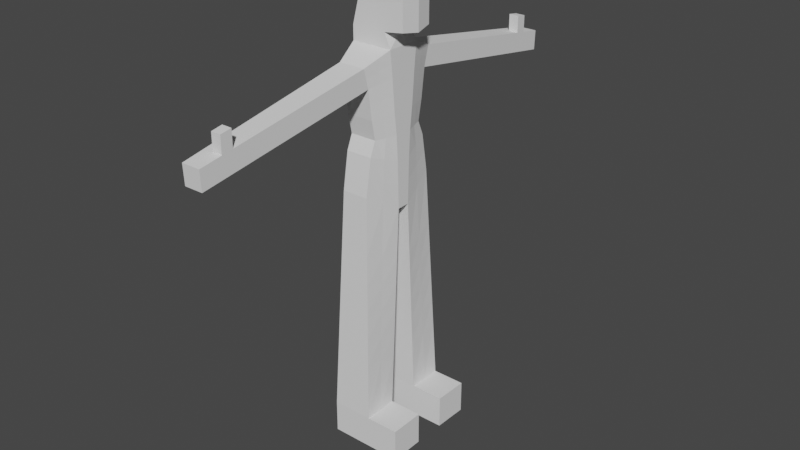 # Source: human.blend  (saved by Blender 2.93.21; exported with 4.5.12 LTS)
import bpy
from mathutils import Matrix  # noqa: F401  (used for matrix-valued properties, if any)

bpy.ops.wm.read_factory_settings(use_empty=True)
scene = bpy.context.scene
scene.name = 'Scene'

# ---- collections
col_collection = bpy.data.collections.new('Collection'); scene.collection.children.link(col_collection)

# ---- world
world_world = bpy.data.worlds.new('World'); scene.world = world_world
world_world.use_nodes = True; world_world.node_tree.nodes.clear()
_N = world_world.node_tree.nodes; _L = world_world.node_tree.links
n0 = _N.new('ShaderNodeOutputWorld'); n0.name = 'World Output'; n0.location = (300, 300)
n1 = _N.new('ShaderNodeBackground'); n1.name = 'Background'; n1.location = (10, 300)
n1.inputs[0].default_value = (0.05088, 0.05088, 0.05088, 1.0)
_L.new(n1.outputs[0], n0.inputs[0])
n0.is_active_output = True
world_world.color = (0.05088, 0.05088, 0.05088)
world_world.use_sun_shadow = False
world_world.sun_shadow_jitter_overblur = 0.0

# ---- meshes
me_cube_001 = bpy.data.meshes.new('Cube.001')
me_cube_001.from_pydata([(-0.1907, -0.5926, -0.5829), (-0.1907, -0.6061, 1.111), (-0.1907, 0.5926, -0.5829), (-0.1907, 0.6061, 1.111), (0.1907, -0.5926, -0.5829), (0.1907, -0.6061, 1.111), (0.1907, 0.5926, -0.5829), (0.1907, 0.6061, 1.111), (-0.2669, 0.0, -0.8756), (-0.2669, 0.0, 1.271), (0.2926, 0.0, -0.8756), (0.2926, 0.0, 1.271), (-0.2926, 0.2445, 1.271), (0.2926, 0.09257, -0.8756), (-0.2926, 0.09257, -0.8756), (0.2926, 0.2445, 1.271), (-0.2926, -0.09257, -0.8756), (0.2926, -0.2445, 1.271), (-0.2926, -0.2445, 1.271), (0.2926, -0.09257, -0.8756), (-0.1907, -0.4215, 0.1412), (-0.1907, 0.4215, 0.1412), (0.1907, 0.4215, 0.1412), (0.1907, -0.4215, 0.1412), (0.2926, 0.0, 0.1412), (-0.2669, 0.0, 0.1412), (0.2926, 0.1309, 0.1412), (-0.2926, 0.1309, 0.1412), (-0.2926, -0.1309, 0.1412), (0.2926, -0.1309, 0.1412), (-0.2926, 0.0, 1.472), (0.2548, 0.0, 1.472), (-0.2926, 0.2445, 1.472), (0.2009, 0.2445, 1.472), (0.2009, -0.2445, 1.472), (-0.2926, -0.2445, 1.472), (-0.2926, -0.7345, -3.816), (-0.2926, 0.7345, -3.816), (0.2926, -0.7345, -3.816), (0.2926, 0.7345, -3.816), (0.2926, 0.2345, -3.809), (-0.2926, 0.2345, -3.809), (-0.2926, -0.2345, -3.809), (0.2926, -0.2345, -3.809), (-0.1907, -0.5329, 0.8345), (-0.1907, 0.5329, 0.8345), (0.1907, 0.5329, 0.8345), (0.1907, -0.5329, 0.8345), (0.2926, 0.0, 0.9144), (-0.2669, 0.0, 0.9144), (0.2926, 0.2068, 0.9144), (-0.2926, 0.2068, 0.9144), (-0.2926, -0.2068, 0.9144), (0.2926, -0.2068, 0.9144), (-0.1348, -3.132, 0.6789), (-0.1348, 3.132, 0.6789), (0.1348, -3.132, 0.6789), (0.1348, 3.132, 0.6789), (-0.1348, -3.12, 0.4024), (-0.1348, 3.12, 0.4024), (0.1348, 3.12, 0.4024), (0.1348, -3.12, 0.4024), (-0.2502, 0.0, 1.947), (0.2926, 0.0, 1.947), (-0.1696, 0.2445, 1.947), (0.2926, 0.2445, 1.947), (0.2926, -0.2445, 1.947), (-0.1696, -0.2445, 1.947), (0.5227, 0.0, 1.472), (0.4822, 0.2445, 1.511), (0.4822, -0.2445, 1.511), (0.5227, 0.0, 1.947), (0.4822, 0.2445, 1.903), (0.4822, -0.2445, 1.903), (-0.2926, -0.7345, -4.281), (-0.2926, 0.7345, -4.281), (0.2926, -0.7345, -4.281), (0.2926, 0.7345, -4.281), (0.2926, 0.2345, -4.274), (-0.2926, 0.2345, -4.274), (-0.2926, -0.2345, -4.274), (0.2926, -0.2345, -4.274), (0.7659, 0.2345, -3.809), (0.7659, 0.7345, -3.816), (0.7659, -0.7345, -3.816), (0.7659, -0.2345, -3.809), (0.7659, 0.2345, -4.274), (0.7659, 0.7345, -4.281), (0.7659, -0.7345, -4.281), (0.7659, -0.2345, -4.274), (-0.1907, -0.5695, 0.9727), (-0.1907, 0.5695, 0.9727), (0.1907, 0.5695, 0.9727), (0.1907, -0.5695, 0.9727), (0.2926, 0.0, 1.093), (-0.2669, 0.0, 1.093), (0.2926, 0.2256, 1.093), (-0.2926, 0.2256, 1.093), (-0.2926, -0.2256, 1.093), (0.2926, -0.2256, 1.093), (-0.1348, -3.126, 0.5406), (-0.1348, 3.126, 0.5406), (0.1348, 3.126, 0.5406), (0.1348, -3.126, 0.5406), (-0.1907, 0.4772, 0.4172), (0.1907, 0.4772, 0.4172), (0.1907, -0.4772, 0.4172), (0.2926, 0.0, 0.4572), (-0.2669, 0.0, 0.4572), (0.2926, 0.1688, 0.4572), (-0.2926, 0.1688, 0.4572), (-0.2926, -0.1688, 0.4572), (0.2926, -0.1688, 0.4572), (-0.1907, -0.4772, 0.4172), (-0.1907, 0.507, -0.06189), (0.1907, 0.507, -0.06189), (0.1907, -0.507, -0.06189), (0.2926, 0.0, -0.2082), (-0.2669, 0.0, -0.2082), (0.2926, 0.1117, -0.2082), (-0.2926, 0.1117, -0.2082), (-0.2926, -0.1117, -0.2082), (0.2926, -0.1117, -0.2082), (-0.1907, -0.507, -0.06189), (-0.1907, -0.5051, 0.6259), (-0.1907, 0.5051, 0.6259), (0.1907, 0.5051, 0.6259), (0.1907, -0.5051, 0.6259), (0.2926, 0.0, 0.6858), (-0.2669, 0.0, 0.6858), (0.2926, 0.1878, 0.6858), (-0.2926, 0.1878, 0.6858), (-0.2926, -0.1878, 0.6858), (0.2926, -0.1878, 0.6858), (-0.1907, 0.5498, -0.3184), (0.1907, 0.5498, -0.3184), (0.1907, -0.5498, -0.3184), (0.2926, 0.0, -0.5379), (-0.2669, 0.0, -0.5379), (0.2926, 0.1021, -0.5379), (-0.2926, 0.1021, -0.5379), (-0.2926, -0.1021, -0.5379), (0.2926, -0.1021, -0.5379), (-0.1907, -0.5498, -0.3184), (0.0, 0.5926, -0.5829), (0.0, 0.6061, 1.111), (0.0, -0.5926, -0.5829), (0.0, -0.6061, 1.111), (0.01285, 0.0, -0.8756), (0.0, 0.09257, -0.8756), (0.0, 0.2445, 1.271), (0.0, -0.2445, 1.271), (0.0, -0.09257, -0.8756), (0.0, -0.4215, 0.1412), (0.0, 0.4215, 0.1412), (-0.04581, 0.2445, 1.472), (-0.04581, -0.2445, 1.472), (0.0, 0.7345, -3.816), (0.0, -0.7345, -3.816), (0.0, 0.2345, -3.809), (0.0, -0.2345, -3.809), (0.0, -0.5329, 0.8345), (0.0, 0.5329, 0.8345), (0.0, 3.132, 0.6789), (0.0, -3.132, 0.6789), (0.0, -3.12, 0.4024), (0.0, 3.12, 0.4024), (0.0212, 0.0, 1.947), (0.06147, 0.2445, 1.947), (0.06147, -0.2445, 1.947), (0.0, 0.7345, -4.281), (0.0, -0.7345, -4.281), (0.0, 0.2345, -4.274), (0.0, -0.2345, -4.274), (0.0, -3.126, 0.5406), (0.0, 3.126, 0.5406), (0.0, 0.4772, 0.4172), (0.0, -0.4772, 0.4172), (0.0, 0.507, -0.06189), (0.0, -0.507, -0.06189), (0.0, 0.5051, 0.6259), (0.0, -0.5051, 0.6259), (0.0, -0.5498, -0.3184), (0.0, 0.5498, -0.3184), (-0.1626, 1.834, 0.6172), (0.1626, 1.834, 0.6172), (-0.1626, 1.877, 0.8936), (0.1626, 1.877, 0.8936), (0.1626, 1.855, 0.7554), (-0.1626, 1.855, 0.7554), (0.0, 1.877, 0.8936), (0.0, 1.834, 0.6172), (0.1767, 1.18, 0.7265), (0.1767, 1.238, 1.003), (-0.1767, 1.18, 0.7265), (-0.1767, 1.238, 1.003), (0.1767, 1.209, 0.8647), (-0.1767, 1.209, 0.8647), (0.0, 1.238, 1.003), (0.0, 1.18, 0.7265), (-0.1488, 2.473, 0.5104), (-0.1488, 2.501, 0.7869), (0.1488, 2.487, 0.6486), (-0.1488, 2.487, 0.6486), (0.0, 2.501, 0.7869), (0.0, 2.473, 0.5104), (0.1488, 2.473, 0.5104), (0.1488, 2.501, 0.7869), (0.1837, 0.8555, 0.7806), (0.1837, 0.9211, 1.057), (-0.1837, 0.8555, 0.7806), (-0.1837, 0.9211, 1.057), (0.1837, 0.8883, 0.9188), (-0.1837, 0.8883, 0.9188), (0.0, 0.9211, 1.057), (0.0, 0.8555, 0.7806), (-0.1697, 1.503, 0.6724), (-0.1697, 1.553, 0.9489), (0.1697, 1.528, 0.8107), (-0.1697, 1.528, 0.8107), (0.0, 1.553, 0.9489), (0.0, 1.503, 0.6724), (0.1697, 1.503, 0.6724), (0.1697, 1.553, 0.9489), (0.1557, 2.15, 0.5644), (0.1557, 2.185, 0.8409), (-0.1557, 2.15, 0.5644), (-0.1557, 2.185, 0.8409), (0.1557, 2.167, 0.7027), (-0.1557, 2.167, 0.7027), (0.0, 2.185, 0.8409), (0.0, 2.15, 0.5644), (-0.1418, 2.797, 0.4564), (-0.1418, 2.817, 0.7329), (0.1418, 2.807, 0.5946), (-0.1418, 2.807, 0.5946), (0.0, 2.817, 0.7329), (0.0, 2.797, 0.4564), (0.1418, 2.797, 0.4564), (0.1418, 2.817, 0.7329), (0.1453, 2.635, 0.4834), (0.1453, 2.659, 0.7599), (-0.1453, 2.635, 0.4834), (-0.1453, 2.659, 0.7599), (0.1453, 2.647, 0.6216), (-0.1453, 2.647, 0.6216), (0.0, 2.659, 0.7599), (0.0, 2.635, 0.4834), (-0.1662, 1.665, 0.6454), (-0.1662, 1.711, 0.9219), (0.1662, 1.688, 0.7837), (-0.1662, 1.688, 0.7837), (0.0, 1.711, 0.9219), (0.0, 1.665, 0.6454), (0.1662, 1.665, 0.6454), (0.1662, 1.711, 0.9219), (0.1626, -1.834, 0.6172), (-0.1626, -1.834, 0.6172), (-0.1626, -1.877, 0.8936), (0.1626, -1.877, 0.8936), (0.1626, -1.855, 0.7554), (-0.1626, -1.855, 0.7554), (0.0, -1.877, 0.8936), (0.0, -1.834, 0.6172), (0.1487, -2.477, 0.5098), (0.1487, -2.504, 0.7862), (0.1487, -2.491, 0.648), (-0.1487, -2.491, 0.648), (0.0, -2.504, 0.7862), (0.0, -2.477, 0.5098), (-0.1487, -2.477, 0.5098), (-0.1487, -2.504, 0.7862), (-0.1766, -1.183, 0.7258), (-0.1766, -1.241, 1.002), (0.1766, -1.183, 0.7258), (0.1766, -1.241, 1.002), (0.1766, -1.212, 0.8641), (-0.1766, -1.212, 0.8641), (0.0, -1.241, 1.002), (0.0, -1.183, 0.7258), (0.1417, -2.798, 0.4561), (0.1417, -2.818, 0.7326), (0.1417, -2.808, 0.5943), (-0.1417, -2.808, 0.5943), (0.0, -2.818, 0.7326), (0.0, -2.798, 0.4561), (-0.1417, -2.798, 0.4561), (-0.1417, -2.818, 0.7326), (-0.1556, -2.155, 0.5635), (-0.1556, -2.191, 0.8399), (0.1556, -2.155, 0.5635), (0.1556, -2.191, 0.8399), (0.1556, -2.173, 0.7017), (-0.1556, -2.173, 0.7017), (0.0, -2.191, 0.8399), (0.0, -2.155, 0.5635), (0.1696, -1.509, 0.6715), (0.1696, -1.559, 0.948), (0.1696, -1.534, 0.8097), (-0.1696, -1.534, 0.8097), (0.0, -1.559, 0.948), (0.0, -1.509, 0.6715), (-0.1696, -1.509, 0.6715), (-0.1696, -1.559, 0.948), (-0.1834, -0.8668, 0.7787), (-0.1834, -0.9321, 1.055), (0.1834, -0.8668, 0.7787), (0.1834, -0.9321, 1.055), (0.1834, -0.8994, 0.917), (-0.1834, -0.8994, 0.917), (0.0, -0.9321, 1.055), (0.0, -0.8668, 0.7787), (-0.1452, -2.638, 0.4829), (-0.1452, -2.661, 0.7594), (0.1452, -2.638, 0.4829), (0.1452, -2.661, 0.7594), (0.1452, -2.65, 0.6212), (-0.1452, -2.65, 0.6212), (0.0, -2.661, 0.7594), (0.0, -2.638, 0.4829), (0.1661, -1.671, 0.6443), (0.1661, -1.718, 0.9208), (0.1661, -1.695, 0.7826), (-0.1661, -1.695, 0.7826), (0.0, -1.718, 0.9208), (0.0, -1.671, 0.6443), (-0.1661, -1.671, 0.6443), (-0.1661, -1.718, 0.9208), (0.0, 2.659, 0.999), (0.0, 2.817, 0.972), (0.1418, 2.817, 0.972), (0.1453, 2.659, 0.999), (0.1452, -2.661, 0.9985), (0.1417, -2.818, 0.9717), (0.0, -2.661, 0.9985), (0.0, -2.818, 0.9717), (0.0, 2.817, 0.8524), (0.1418, 2.817, 0.8524), (0.1453, 2.659, 0.8794), (0.0, 2.659, 0.8794), (0.1418, 2.817, 0.7927), (0.1453, 2.659, 0.8197), (0.0, 2.817, 0.7927), (0.0, 2.659, 0.8197), (0.0, -2.818, 0.8521), (0.0, -2.661, 0.879), (0.1417, -2.818, 0.8521), (0.1452, -2.661, 0.879), (0.0, -2.661, 0.8192), (0.1452, -2.661, 0.8192), (0.0, -2.818, 0.7923), (0.1417, -2.818, 0.7923), (0.1383, -2.959, 0.4292), (0.1383, -2.975, 0.7057), (0.1383, -2.967, 0.5675), (-0.1383, -2.967, 0.5675), (0.0, -2.975, 0.7057), (0.0, -2.959, 0.4292), (-0.1383, -2.959, 0.4292), (-0.1383, -2.975, 0.7057), (-0.1383, 2.958, 0.4294), (-0.1383, 2.974, 0.7059), (0.1383, 2.966, 0.5676), (-0.1383, 2.966, 0.5676), (0.0, 2.974, 0.7059), (0.0, 2.958, 0.4294), (0.1383, 2.958, 0.4294), (0.1383, 2.974, 0.7059), (-0.2416, -0.3426, -0.7292), (0.2416, -0.4253, 1.191), (-0.2416, -0.4253, 1.191), (0.2416, -0.3426, -0.7292), (-0.2416, -0.2762, 0.1412), (0.2416, -0.2762, 0.1412), (-0.2926, -0.4845, -3.812), (0.2926, -0.4845, -3.812), (-0.2416, -0.3699, 0.8744), (0.2416, -0.3699, 0.8744), (-0.2926, -0.4845, -4.277), (0.2926, -0.4845, -4.277), (0.7659, -0.4845, -3.812), (0.7659, -0.4845, -4.277), (-0.2416, -0.3976, 1.033), (0.2416, -0.3976, 1.033), (0.2416, -0.323, 0.4372), (-0.2416, -0.323, 0.4372), (0.2416, -0.3094, -0.1351), (-0.2416, -0.3094, -0.1351), (0.2416, -0.3464, 0.6558), (-0.2416, -0.3464, 0.6558), (-0.2416, -0.326, -0.4282), (0.2416, -0.326, -0.4282), (0.0, -0.4845, -4.277), (0.0, -0.4253, 1.191), (-0.2416, 0.4253, 1.191), (0.2416, 0.3426, -0.7292), (-0.2416, 0.3426, -0.7292), (0.2416, 0.4253, 1.191), (0.2416, 0.2762, 0.1412), (-0.2416, 0.2762, 0.1412), (0.2926, 0.4845, -3.812), (-0.2926, 0.4845, -3.812), (0.2416, 0.3699, 0.8744), (-0.2416, 0.3699, 0.8744), (0.2926, 0.4845, -4.277), (-0.2926, 0.4845, -4.277), (0.7659, 0.4845, -3.812), (0.7659, 0.4845, -4.277), (0.2416, 0.3976, 1.033), (-0.2416, 0.3976, 1.033), (-0.2416, 0.323, 0.4372), (0.2416, 0.323, 0.4372), (-0.2416, 0.3094, -0.1351), (0.2416, 0.3094, -0.1351), (-0.2416, 0.3464, 0.6558), (0.2416, 0.3464, 0.6558), (0.2416, 0.326, -0.4282), (-0.2416, 0.326, -0.4282), (0.0, 0.4845, -4.277), (0.0, 0.4253, 1.191), (-0.2416, 0.6635, -2.199), (-0.2926, 0.1635, -2.342), (0.2926, 0.1635, -2.342), (0.2416, 0.6635, -2.199), (0.0, 0.6635, -2.199), (0.0, 0.1635, -2.342), (0.2671, 0.4135, -2.271), (-0.2671, 0.4135, -2.271), (-0.2926, 0.1272, -1.592), (0.2155, 0.6272, -1.372), (-0.2155, 0.6272, -1.372), (0.2926, 0.1272, -1.592), (0.0, 0.6272, -1.372), (0.0, 0.1272, -1.592), (0.254, 0.3772, -1.482), (-0.254, 0.3772, -1.482), (-0.2671, 0.699, -3.008), (0.2926, 0.199, -3.075), (0.0, 0.699, -3.008), (0.0, 0.199, -3.075), (0.2798, 0.449, -3.042), (-0.2798, 0.449, -3.042), (-0.2926, 0.199, -3.075), (0.2671, 0.699, -3.008), (-0.2926, 0.1813, -2.709), (0.2543, 0.6813, -2.604), (-0.2543, 0.6813, -2.604), (0.2926, 0.1813, -2.709), (0.0, 0.6813, -2.604), (0.0, 0.1813, -2.709), (0.2734, 0.4313, -2.656), (-0.2734, 0.4313, -2.656), (-0.2286, 0.6454, -1.786), (0.2926, 0.1454, -1.967), (0.0, 0.6454, -1.786), (0.0, 0.1454, -1.967), (0.2606, 0.3954, -1.876), (-0.2606, 0.3954, -1.876), (-0.2926, 0.1454, -1.967), (0.2286, 0.6454, -1.786), (-0.2926, -0.1635, -2.342), (-0.2416, -0.6635, -2.199), (0.2416, -0.6635, -2.199), (0.2926, -0.1635, -2.342), (0.0, -0.6635, -2.199), (0.0, -0.1635, -2.342), (0.2671, -0.4135, -2.271), (-0.2671, -0.4135, -2.271), (-0.2161, -0.628, -1.391), (0.2926, -0.128, -1.609), (-0.2926, -0.128, -1.609), (0.2161, -0.628, -1.391), (0.0, -0.628, -1.391), (0.0, -0.128, -1.609), (0.2543, -0.378, -1.5), (-0.2543, -0.378, -1.5), (-0.2926, -0.199, -3.075), (0.2671, -0.699, -3.008), (0.0, -0.699, -3.008), (0.0, -0.199, -3.075), (0.2798, -0.449, -3.042), (-0.2798, -0.449, -3.042), (-0.2671, -0.699, -3.008), (0.2926, -0.199, -3.075), (-0.2543, -0.6813, -2.604), (0.2926, -0.1813, -2.709), (-0.2926, -0.1813, -2.709), (0.2543, -0.6813, -2.604), (0.0, -0.6813, -2.604), (0.0, -0.1813, -2.709), (0.2734, -0.4313, -2.656), (-0.2734, -0.4313, -2.656), (-0.2926, -0.1458, -1.975), (0.2289, -0.6458, -1.795), (0.0, -0.6458, -1.795), (0.0, -0.1458, -1.975), (0.2607, -0.3958, -1.885), (-0.2607, -0.3958, -1.885), (-0.2289, -0.6458, -1.795), (0.2926, -0.1458, -1.975), (0.5292, 0.7345, -4.281), (0.5292, 0.2345, -4.274), (0.5292, 0.2345, -3.809), (0.5292, 0.7345, -3.816), (0.5292, 0.4845, -3.812), (0.5292, 0.4845, -4.277), (0.5292, -0.7345, -4.281), (0.5292, -0.7345, -3.816), (0.5292, -0.2345, -3.809), (0.5292, -0.2345, -4.274), (0.5292, -0.4845, -4.277), (0.5292, -0.4845, -3.812), (-0.2926, -0.7345, -4.049), (0.2926, -0.7345, -4.049), (0.2926, -0.2345, -4.041), (-0.2926, -0.2345, -4.041), (0.7659, -0.7345, -4.049), (0.7659, -0.2345, -4.041), (0.0, -0.2345, -4.041), (0.0, -0.7345, -4.049), (0.7659, -0.4845, -4.045), (-0.2926, -0.4845, -4.045), (0.5292, -0.2345, -4.041), (0.5292, -0.7345, -4.049), (0.2926, 0.7345, -4.049), (-0.2926, 0.7345, -4.049), (-0.2926, 0.2345, -4.041), (0.2926, 0.2345, -4.041), (0.7659, 0.7345, -4.049), (0.7659, 0.2345, -4.041), (0.0, 0.2345, -4.041), (0.0, 0.7345, -4.049), (0.7659, 0.4845, -4.045), (-0.2926, 0.4845, -4.045), (0.5292, 0.7345, -4.049), (0.5292, 0.2345, -4.041), (-0.2311, -0.2445, 1.709), (-0.2714, 0.0, 1.709), (0.2467, -0.2445, 1.709), (-0.2311, 0.2445, 1.709), (0.2467, 0.2445, 1.709), (0.5227, 0.0, 1.709), (0.4822, -0.2445, 1.707), (0.4822, 0.2445, 1.707), (0.00783, 0.2445, 1.709), (0.00783, -0.2445, 1.709)], [], [(409, 394, 3, 91), (357, 352, 61, 165), (383, 369, 5, 93), (365, 360, 59, 166), (481, 476, 42, 374), (393, 370, 1, 147), (150, 12, 32, 155), (149, 13, 10, 148), (96, 15, 11, 94), (98, 18, 9, 95), (408, 397, 15, 96), (441, 436, 37, 401), (419, 394, 12, 150), (95, 9, 12, 97), (382, 370, 18, 98), (11, 15, 33, 31), (148, 10, 19, 152), (94, 11, 17, 99), (117, 24, 29, 122), (387, 372, 28, 121), (118, 25, 27, 120), (413, 398, 26, 119), (121, 28, 25, 118), (119, 26, 24, 117), (179, 153, 20, 123), (386, 373, 23, 116), (178, 154, 22, 115), (412, 399, 21, 114), (538, 34, 70, 542), (537, 536, 67, 62), (9, 18, 35, 30), (151, 17, 34, 156), (12, 9, 30, 32), (17, 11, 31, 34), (531, 524, 77, 170), (519, 512, 74, 171), (480, 477, 38, 375), (440, 437, 40, 400), (439, 442, 41, 159), (479, 483, 43, 160), (478, 482, 36, 158), (438, 443, 39, 157), (128, 48, 53, 133), (389, 376, 52, 132), (129, 49, 51, 131), (415, 402, 50, 130), (132, 52, 49, 129), (130, 50, 48, 128), (181, 161, 44, 124), (388, 377, 47, 127), (180, 162, 46, 126), (414, 403, 45, 125), (175, 163, 57, 102), (174, 164, 54, 100), (355, 358, 58, 100), (354, 353, 56, 103), (363, 361, 55, 101), (356, 359, 54, 164), (362, 366, 60, 102), (364, 367, 57, 163), (168, 64, 62, 167), (167, 62, 67, 169), (539, 537, 62, 64), (540, 65, 72, 543), (545, 538, 66, 169), (544, 539, 64, 168), (542, 541, 71, 73), (541, 543, 72, 71), (34, 31, 68, 70), (63, 66, 73, 71), (31, 33, 69, 68), (65, 63, 71, 72), (392, 379, 76, 171), (418, 404, 78, 172), (523, 506, 88, 516), (533, 525, 75, 405), (505, 500, 87, 407), (521, 515, 80, 378), (518, 514, 81, 173), (530, 526, 79, 172), (520, 516, 88, 381), (532, 529, 86, 407), (511, 507, 84, 380), (535, 501, 86, 529), (504, 502, 82, 406), (522, 508, 85, 517), (534, 503, 83, 528), (510, 509, 89, 381), (367, 362, 102, 57), (360, 363, 101, 59), (352, 354, 103, 61), (359, 355, 100, 54), (165, 174, 100, 58), (166, 175, 102, 60), (48, 94, 99, 53), (376, 382, 98, 52), (49, 95, 97, 51), (402, 408, 96, 50), (52, 98, 95, 49), (50, 96, 94, 48), (377, 383, 93, 47), (403, 409, 91, 45), (399, 410, 104, 21), (154, 176, 105, 22), (373, 384, 106, 23), (153, 177, 113, 20), (26, 109, 107, 24), (28, 111, 108, 25), (398, 411, 109, 26), (25, 108, 110, 27), (372, 385, 111, 28), (24, 107, 112, 29), (417, 412, 114, 134), (183, 178, 115, 135), (391, 386, 116, 136), (182, 179, 123, 143), (139, 119, 117, 137), (141, 121, 118, 138), (416, 413, 119, 139), (138, 118, 120, 140), (390, 387, 121, 141), (137, 117, 122, 142), (410, 414, 125, 104), (176, 180, 126, 105), (384, 388, 127, 106), (177, 181, 124, 113), (109, 130, 128, 107), (111, 132, 129, 108), (411, 415, 130, 109), (108, 129, 131, 110), (385, 389, 132, 111), (107, 128, 133, 112), (10, 137, 142, 19), (368, 390, 141, 16), (8, 138, 140, 14), (395, 416, 139, 13), (16, 141, 138, 8), (13, 139, 137, 10), (146, 182, 143, 0), (371, 391, 136, 4), (144, 183, 135, 6), (396, 417, 134, 2), (2, 134, 183, 144), (4, 136, 182, 146), (106, 127, 181, 177), (104, 125, 180, 176), (136, 116, 179, 182), (134, 114, 178, 183), (23, 106, 177, 153), (21, 104, 176, 154), (59, 101, 175, 166), (61, 103, 174, 165), (527, 530, 172, 78), (515, 518, 173, 80), (405, 418, 172, 79), (378, 392, 171, 74), (540, 544, 168, 65), (536, 545, 169, 67), (63, 167, 169, 66), (65, 168, 167, 63), (361, 364, 163, 55), (353, 356, 164, 56), (103, 56, 164, 174), (101, 55, 163, 175), (125, 45, 162, 180), (127, 47, 161, 181), (436, 438, 157, 37), (477, 478, 158, 38), (476, 479, 160, 42), (437, 439, 159, 40), (513, 519, 171, 76), (525, 531, 170, 75), (18, 151, 156, 35), (114, 21, 154, 178), (116, 23, 153, 179), (8, 148, 152, 16), (397, 419, 150, 15), (14, 149, 148, 8), (15, 150, 155, 33), (369, 393, 147, 5), (366, 365, 166, 60), (358, 357, 165, 58), (254, 253, 191, 185), (249, 252, 190, 186), (248, 251, 189, 184), (255, 250, 188, 187), (252, 255, 187, 190), (250, 254, 185, 188), (251, 249, 186, 189), (253, 248, 184, 191), (215, 210, 194, 199), (213, 211, 195, 197), (212, 208, 192, 196), (214, 209, 193, 198), (209, 212, 196, 193), (210, 213, 197, 194), (211, 214, 198, 195), (208, 215, 199, 192), (224, 231, 205, 206), (227, 230, 204, 201), (226, 229, 203, 200), (225, 228, 202, 207), (230, 225, 207, 204), (228, 224, 206, 202), (229, 227, 201, 203), (231, 226, 200, 205), (46, 162, 215, 208), (3, 145, 214, 211), (45, 91, 213, 210), (7, 92, 212, 209), (145, 7, 209, 214), (92, 46, 208, 212), (91, 3, 211, 213), (162, 45, 210, 215), (199, 194, 216, 221), (197, 195, 217, 219), (196, 192, 222, 218), (198, 193, 223, 220), (193, 196, 218, 223), (194, 197, 219, 216), (195, 198, 220, 217), (192, 199, 221, 222), (191, 184, 226, 231), (189, 186, 227, 229), (188, 185, 224, 228), (190, 187, 225, 230), (187, 188, 228, 225), (184, 189, 229, 226), (186, 190, 230, 227), (185, 191, 231, 224), (240, 247, 237, 238), (243, 246, 236, 233), (242, 245, 235, 232), (241, 244, 234, 239), (337, 336, 329, 330), (244, 240, 238, 234), (245, 243, 233, 235), (247, 242, 232, 237), (205, 200, 242, 247), (203, 201, 243, 245), (202, 206, 240, 244), (204, 207, 241, 246), (207, 202, 244, 241), (200, 203, 245, 242), (201, 204, 246, 243), (206, 205, 247, 240), (221, 216, 248, 253), (219, 217, 249, 251), (218, 222, 254, 250), (220, 223, 255, 252), (223, 218, 250, 255), (216, 219, 251, 248), (217, 220, 252, 249), (222, 221, 253, 254), (326, 325, 263, 257), (321, 324, 262, 259), (327, 323, 261, 258), (320, 322, 260, 256), (324, 327, 258, 262), (322, 321, 259, 260), (323, 326, 257, 261), (325, 320, 256, 263), (288, 295, 269, 270), (291, 294, 268, 265), (289, 293, 267, 271), (290, 292, 266, 264), (294, 289, 271, 268), (292, 291, 265, 266), (293, 288, 270, 267), (295, 290, 264, 269), (311, 306, 274, 279), (309, 304, 272, 277), (308, 307, 275, 276), (310, 305, 273, 278), (306, 308, 276, 274), (305, 309, 277, 273), (307, 310, 278, 275), (304, 311, 279, 272), (312, 319, 285, 286), (345, 344, 335, 334), (313, 317, 283, 287), (314, 316, 282, 280), (318, 313, 287, 284), (316, 315, 281, 282), (317, 312, 286, 283), (319, 314, 280, 285), (263, 256, 290, 295), (261, 257, 288, 293), (260, 259, 291, 292), (262, 258, 289, 294), (256, 260, 292, 290), (258, 261, 293, 289), (259, 262, 294, 291), (257, 263, 295, 288), (279, 274, 296, 301), (277, 272, 302, 299), (276, 275, 297, 298), (278, 273, 303, 300), (274, 276, 298, 296), (273, 277, 299, 303), (275, 278, 300, 297), (272, 279, 301, 302), (44, 161, 311, 304), (5, 147, 310, 307), (1, 90, 309, 305), (47, 93, 308, 306), (147, 1, 305, 310), (93, 5, 307, 308), (90, 44, 304, 309), (161, 47, 306, 311), (269, 264, 314, 319), (267, 270, 312, 317), (266, 265, 315, 316), (268, 271, 313, 318), (264, 266, 316, 314), (271, 267, 317, 313), (265, 268, 318, 315), (270, 269, 319, 312), (301, 296, 320, 325), (299, 302, 326, 323), (298, 297, 321, 322), (300, 303, 327, 324), (296, 298, 322, 320), (303, 299, 323, 327), (297, 300, 324, 321), (302, 301, 325, 326), (328, 331, 330, 329), (332, 334, 335, 333), (344, 346, 333, 335), (338, 337, 330, 331), (336, 339, 328, 329), (347, 345, 334, 332), (346, 347, 332, 333), (339, 338, 331, 328), (343, 341, 338, 339), (342, 343, 339, 336), (341, 340, 337, 338), (340, 342, 336, 337), (239, 236, 342, 340), (241, 239, 340, 341), (236, 246, 343, 342), (246, 241, 341, 343), (351, 349, 347, 346), (349, 348, 345, 347), (350, 351, 346, 344), (348, 350, 344, 345), (318, 284, 350, 348), (284, 281, 351, 350), (315, 318, 348, 349), (281, 315, 349, 351), (286, 285, 357, 358), (281, 284, 356, 353), (287, 283, 355, 359), (280, 282, 354, 352), (284, 287, 359, 356), (282, 281, 353, 354), (283, 286, 358, 355), (285, 280, 352, 357), (238, 237, 365, 366), (233, 236, 364, 361), (232, 235, 363, 360), (239, 234, 362, 367), (236, 239, 367, 364), (234, 238, 366, 362), (235, 233, 361, 363), (237, 232, 360, 365), (17, 151, 393, 369), (80, 173, 392, 378), (19, 142, 391, 371), (0, 143, 390, 368), (113, 124, 389, 385), (112, 133, 388, 384), (143, 123, 387, 390), (142, 122, 386, 391), (20, 113, 385, 372), (29, 112, 384, 373), (53, 99, 383, 377), (44, 90, 382, 376), (506, 510, 381, 88), (508, 511, 380, 85), (517, 520, 381, 89), (512, 521, 378, 74), (173, 81, 379, 392), (133, 53, 377, 388), (124, 44, 376, 389), (483, 480, 375, 43), (122, 29, 373, 386), (123, 20, 372, 387), (90, 1, 370, 382), (151, 18, 370, 393), (482, 481, 374, 36), (99, 17, 369, 383), (7, 145, 419, 397), (75, 170, 418, 405), (14, 140, 417, 396), (6, 135, 416, 395), (105, 126, 415, 411), (110, 131, 414, 410), (135, 115, 413, 416), (140, 120, 412, 417), (22, 105, 411, 398), (27, 110, 410, 399), (51, 97, 409, 403), (46, 92, 408, 402), (503, 504, 406, 83), (528, 532, 407, 87), (501, 505, 407, 86), (526, 533, 405, 79), (170, 77, 404, 418), (131, 51, 403, 414), (126, 46, 402, 415), (443, 440, 400, 39), (120, 27, 399, 412), (115, 22, 398, 413), (145, 3, 394, 419), (442, 441, 401, 41), (92, 7, 397, 408), (97, 12, 394, 409), (458, 457, 427, 421), (459, 456, 426, 423), (453, 455, 425, 422), (452, 454, 424, 420), (454, 459, 423, 424), (455, 458, 421, 425), (456, 453, 422, 426), (457, 452, 420, 427), (396, 2, 430, 435), (395, 13, 431, 434), (149, 14, 428, 433), (144, 6, 429, 432), (2, 144, 432, 430), (13, 149, 433, 431), (6, 395, 434, 429), (14, 396, 435, 428), (444, 451, 441, 442), (445, 450, 440, 443), (447, 449, 439, 437), (446, 448, 438, 436), (448, 445, 443, 438), (449, 444, 442, 439), (450, 447, 437, 440), (451, 446, 436, 441), (427, 420, 446, 451), (426, 422, 447, 450), (425, 421, 444, 449), (424, 423, 445, 448), (420, 424, 448, 446), (422, 425, 449, 447), (423, 426, 450, 445), (421, 427, 451, 444), (435, 430, 452, 457), (434, 431, 453, 456), (433, 428, 458, 455), (432, 429, 459, 454), (430, 432, 454, 452), (431, 433, 455, 453), (429, 434, 456, 459), (428, 435, 457, 458), (498, 497, 467, 461), (499, 496, 466, 463), (492, 495, 465, 460), (493, 494, 464, 462), (494, 498, 461, 464), (495, 499, 463, 465), (496, 493, 462, 466), (497, 492, 460, 467), (368, 16, 470, 475), (371, 4, 471, 474), (152, 19, 469, 473), (146, 0, 468, 472), (4, 146, 472, 471), (16, 152, 473, 470), (19, 371, 474, 469), (0, 368, 475, 468), (484, 491, 481, 482), (485, 490, 480, 483), (486, 489, 479, 476), (487, 488, 478, 477), (488, 484, 482, 478), (489, 485, 483, 479), (490, 487, 477, 480), (491, 486, 476, 481), (467, 460, 486, 491), (466, 462, 487, 490), (465, 463, 485, 489), (464, 461, 484, 488), (462, 464, 488, 487), (460, 465, 489, 486), (463, 466, 490, 485), (461, 467, 491, 484), (475, 470, 492, 497), (474, 471, 493, 496), (473, 469, 499, 495), (472, 468, 498, 494), (471, 472, 494, 493), (470, 473, 495, 492), (469, 474, 496, 499), (468, 475, 497, 498), (78, 404, 505, 501), (39, 400, 504, 503), (524, 39, 503, 534), (400, 40, 502, 504), (527, 78, 501, 535), (404, 77, 500, 505), (43, 375, 511, 508), (76, 379, 510, 506), (379, 81, 509, 510), (514, 43, 508, 522), (375, 38, 507, 511), (513, 76, 506, 523), (38, 513, 523, 507), (81, 514, 522, 509), (36, 374, 521, 512), (85, 380, 520, 517), (38, 158, 519, 513), (42, 160, 518, 515), (509, 522, 517, 89), (380, 84, 516, 520), (160, 43, 514, 518), (374, 42, 515, 521), (507, 523, 516, 84), (158, 36, 512, 519), (40, 527, 535, 502), (77, 524, 534, 500), (41, 401, 533, 526), (83, 406, 532, 528), (37, 157, 531, 525), (40, 159, 530, 527), (500, 534, 528, 87), (502, 535, 529, 82), (406, 82, 529, 532), (159, 41, 526, 530), (401, 37, 525, 533), (157, 39, 524, 531), (35, 156, 545, 536), (33, 155, 544, 540), (68, 69, 543, 541), (70, 68, 541, 542), (155, 32, 539, 544), (156, 34, 538, 545), (33, 540, 543, 69), (32, 30, 537, 539), (30, 35, 536, 537), (66, 538, 542, 73)])
_uv = me_cube_001.uv_layers.new(name='UVMap')
_uv.uv.foreach_set('vector', [0.5938, 0.2188, 0.625, 0.2188, 0.625, 0.25, 0.5938, 0.25, 0.5625, 0.875, 0.5625, 0.75, 0.5625, 0.75, 0.5625, 0.875, 0.5938, 0.7188, 0.625, 0.7187, 0.625, 0.75, 0.5938, 0.75, 0.5625, 0.375, 0.5625, 0.25, 0.5625, 0.25, 0.5625, 0.375, 0.375, 0.03125, 0.375, 0.0625, 0.375, 0.0625, 0.375, 0.03125, 0.75, 0.7188, 0.875, 0.7188, 0.875, 0.75, 0.75, 0.75, 0.75, 0.5625, 0.875, 0.5625, 0.875, 0.5625, 0.75, 0.5625, 0.25, 0.5625, 0.375, 0.5625, 0.375, 0.625, 0.25, 0.625, 0.5938, 0.5625, 0.625, 0.5625, 0.625, 0.625, 0.5938, 0.625, 0.5938, 0.0625, 0.625, 0.0625, 0.625, 0.125, 0.5938, 0.125, 0.5938, 0.5312, 0.625, 0.5312, 0.625, 0.5625, 0.5938, 0.5625, 0.375, 0.2187, 0.375, 0.25, 0.375, 0.25, 0.375, 0.2188, 0.75, 0.5312, 0.875, 0.5312, 0.875, 0.5625, 0.75, 0.5625, 0.5938, 0.125, 0.625, 0.125, 0.625, 0.1875, 0.5938, 0.1875, 0.5938, 0.03125, 0.625, 0.03125, 0.625, 0.0625, 0.5938, 0.0625, 0.625, 0.625, 0.625, 0.5625, 0.625, 0.5625, 0.625, 0.625, 0.25, 0.625, 0.375, 0.625, 0.375, 0.6875, 0.25, 0.6875, 0.5938, 0.625, 0.625, 0.625, 0.625, 0.6875, 0.5938, 0.6875, 0.4375, 0.625, 0.5, 0.625, 0.5, 0.6875, 0.4375, 0.6875, 0.4375, 0.03125, 0.5, 0.03125, 0.5, 0.0625, 0.4375, 0.0625, 0.4375, 0.125, 0.5, 0.125, 0.5, 0.1875, 0.4375, 0.1875, 0.4375, 0.5312, 0.5, 0.5312, 0.5, 0.5625, 0.4375, 0.5625, 0.4375, 0.0625, 0.5, 0.0625, 0.5, 0.125, 0.4375, 0.125, 0.4375, 0.5625, 0.5, 0.5625, 0.5, 0.625, 0.4375, 0.625, 0.4375, 0.875, 0.5, 0.875, 0.5, 1.0, 0.4375, 1.0, 0.4375, 0.7188, 0.5, 0.7188, 0.5, 0.75, 0.4375, 0.75, 0.4375, 0.375, 0.5, 0.375, 0.5, 0.5, 0.4375, 0.5, 0.4375, 0.2187, 0.5, 0.2188, 0.5, 0.25, 0.4375, 0.25, 0.625, 0.6875, 0.625, 0.6875, 0.625, 0.6875, 0.625, 0.6875, 0.625, 0.125, 0.625, 0.0625, 0.625, 0.0625, 0.625, 0.125, 0.625, 0.125, 0.625, 0.0625, 0.625, 0.0625, 0.625, 0.125, 0.75, 0.6875, 0.625, 0.6875, 0.625, 0.6875, 0.75, 0.6875, 0.625, 0.1875, 0.625, 0.125, 0.625, 0.125, 0.625, 0.1875, 0.625, 0.6875, 0.625, 0.625, 0.625, 0.625, 0.625, 0.6875, 0.375, 0.375, 0.375, 0.5, 0.375, 0.5, 0.375, 0.375, 0.375, 0.875, 0.375, 1.0, 0.375, 1.0, 0.375, 0.875, 0.375, 0.7187, 0.375, 0.75, 0.375, 0.75, 0.375, 0.7188, 0.375, 0.5312, 0.375, 0.5625, 0.375, 0.5625, 0.375, 0.5312, 0.25, 0.5625, 0.125, 0.5625, 0.125, 0.5625, 0.25, 0.5625, 0.25, 0.6875, 0.375, 0.6875, 0.375, 0.6875, 0.25, 0.6875, 0.375, 0.875, 0.375, 1.0, 0.375, 1.0, 0.375, 0.875, 0.375, 0.375, 0.375, 0.5, 0.375, 0.5, 0.375, 0.375, 0.5469, 0.625, 0.5625, 0.625, 0.5625, 0.6875, 0.5469, 0.6875, 0.5469, 0.03125, 0.5625, 0.03125, 0.5625, 0.0625, 0.5469, 0.0625, 0.5469, 0.125, 0.5625, 0.125, 0.5625, 0.1875, 0.5469, 0.1875, 0.5469, 0.5312, 0.5625, 0.5312, 0.5625, 0.5625, 0.5469, 0.5625, 0.5469, 0.0625, 0.5625, 0.0625, 0.5625, 0.125, 0.5469, 0.125, 0.5469, 0.5625, 0.5625, 0.5625, 0.5625, 0.625, 0.5469, 0.625, 0.5469, 0.875, 0.5625, 0.875, 0.5625, 1.0, 0.5469, 1.0, 0.5469, 0.7187, 0.5625, 0.7188, 0.5625, 0.75, 0.5469, 0.75, 0.5469, 0.375, 0.5625, 0.375, 0.5625, 0.5, 0.5469, 0.5, 0.5469, 0.2187, 0.5625, 0.2188, 0.5625, 0.25, 0.5469, 0.25, 0.5938, 0.375, 0.625, 0.375, 0.625, 0.5, 0.5938, 0.5, 0.5938, 0.875, 0.625, 0.875, 0.625, 1.0, 0.5938, 1.0, 0.5937, 0.0, 0.5625, 0.0, 0.5625, 0.0, 0.5937, 0.0, 0.5938, 0.75, 0.625, 0.75, 0.625, 0.75, 0.5938, 0.75, 0.5938, 0.25, 0.625, 0.25, 0.625, 0.25, 0.5938, 0.25, 0.75, 0.75, 0.875, 0.75, 0.875, 0.75, 0.75, 0.75, 0.5938, 0.5, 0.5625, 0.5, 0.5625, 0.5, 0.5938, 0.5, 0.75, 0.5, 0.625, 0.5, 0.625, 0.5, 0.75, 0.5, 0.75, 0.5625, 0.875, 0.5625, 0.875, 0.625, 0.75, 0.625, 0.75, 0.625, 0.875, 0.625, 0.875, 0.6875, 0.75, 0.6875, 0.625, 0.1875, 0.625, 0.125, 0.625, 0.125, 0.625, 0.1875, 0.625, 0.5625, 0.625, 0.5625, 0.625, 0.5625, 0.625, 0.5625, 0.75, 0.6875, 0.625, 0.6875, 0.625, 0.6875, 0.75, 0.6875, 0.75, 0.5625, 0.875, 0.5625, 0.875, 0.5625, 0.75, 0.5625, 0.625, 0.6875, 0.625, 0.625, 0.625, 0.625, 0.625, 0.6875, 0.625, 0.625, 0.625, 0.5625, 0.625, 0.5625, 0.625, 0.625, 0.625, 0.6875, 0.625, 0.625, 0.625, 0.625, 0.625, 0.6875, 0.625, 0.625, 0.625, 0.6875, 0.625, 0.6875, 0.625, 0.625, 0.625, 0.625, 0.625, 0.5625, 0.625, 0.5625, 0.625, 0.625, 0.625, 0.5625, 0.625, 0.625, 0.625, 0.625, 0.625, 0.5625, 0.25, 0.7188, 0.375, 0.7188, 0.375, 0.75, 0.25, 0.75, 0.25, 0.5312, 0.375, 0.5312, 0.375, 0.5625, 0.25, 0.5625, 0.375, 0.75, 0.375, 0.75, 0.375, 0.75, 0.375, 0.75, 0.375, 0.2188, 0.375, 0.25, 0.375, 0.25, 0.375, 0.2188, 0.375, 0.5312, 0.375, 0.5, 0.375, 0.5, 0.375, 0.5312, 0.375, 0.03125, 0.375, 0.0625, 0.375, 0.0625, 0.375, 0.03125, 0.25, 0.6875, 0.375, 0.6875, 0.375, 0.6875, 0.25, 0.6875, 0.25, 0.5625, 0.125, 0.5625, 0.125, 0.5625, 0.25, 0.5625, 0.375, 0.7187, 0.375, 0.75, 0.375, 0.75, 0.375, 0.7188, 0.375, 0.5312, 0.375, 0.5625, 0.375, 0.5625, 0.375, 0.5312, 0.375, 0.7188, 0.375, 0.75, 0.375, 0.75, 0.375, 0.7188, 0.375, 0.5625, 0.375, 0.5625, 0.375, 0.5625, 0.375, 0.5625, 0.375, 0.5312, 0.375, 0.5625, 0.375, 0.5625, 0.375, 0.5312, 0.375, 0.6875, 0.375, 0.6875, 0.375, 0.6875, 0.375, 0.6875, 0.375, 0.5, 0.375, 0.5, 0.375, 0.5, 0.375, 0.5, 0.375, 0.7188, 0.375, 0.6875, 0.375, 0.6875, 0.375, 0.7188, 0.625, 0.5, 0.5938, 0.5, 0.5938, 0.5, 0.625, 0.5, 0.5625, 0.25, 0.5938, 0.25, 0.5938, 0.25, 0.5625, 0.25, 0.5625, 0.75, 0.5938, 0.75, 0.5938, 0.75, 0.5625, 0.75, 0.625, 0.0, 0.5937, 0.0, 0.5937, 0.0, 0.625, 0.0, 0.5625, 0.875, 0.5938, 0.875, 0.5938, 1.0, 0.5625, 1.0, 0.5625, 0.375, 0.5938, 0.375, 0.5938, 0.5, 0.5625, 0.5, 0.5625, 0.625, 0.5938, 0.625, 0.5938, 0.6875, 0.5625, 0.6875, 0.5625, 0.03125, 0.5938, 0.03125, 0.5938, 0.0625, 0.5625, 0.0625, 0.5625, 0.125, 0.5938, 0.125, 0.5938, 0.1875, 0.5625, 0.1875, 0.5625, 0.5312, 0.5938, 0.5312, 0.5938, 0.5625, 0.5625, 0.5625, 0.5625, 0.0625, 0.5938, 0.0625, 0.5938, 0.125, 0.5625, 0.125, 0.5625, 0.5625, 0.5938, 0.5625, 0.5938, 0.625, 0.5625, 0.625, 0.5625, 0.7188, 0.5938, 0.7188, 0.5938, 0.75, 0.5625, 0.75, 0.5625, 0.2188, 0.5938, 0.2188, 0.5938, 0.25, 0.5625, 0.25, 0.5, 0.2188, 0.5313, 0.2188, 0.5312, 0.25, 0.5, 0.25, 0.5, 0.375, 0.5312, 0.375, 0.5312, 0.5, 0.5, 0.5, 0.5, 0.7188, 0.5313, 0.7188, 0.5312, 0.75, 0.5, 0.75, 0.5, 0.875, 0.5312, 0.875, 0.5312, 1.0, 0.5, 1.0, 0.5, 0.5625, 0.5312, 0.5625, 0.5312, 0.625, 0.5, 0.625, 0.5, 0.0625, 0.5312, 0.0625, 0.5312, 0.125, 0.5, 0.125, 0.5, 0.5312, 0.5312, 0.5312, 0.5312, 0.5625, 0.5, 0.5625, 0.5, 0.125, 0.5312, 0.125, 0.5312, 0.1875, 0.5, 0.1875, 0.5, 0.03125, 0.5312, 0.03125, 0.5312, 0.0625, 0.5, 0.0625, 0.5, 0.625, 0.5312, 0.625, 0.5312, 0.6875, 0.5, 0.6875, 0.4062, 0.2188, 0.4375, 0.2187, 0.4375, 0.25, 0.4062, 0.25, 0.4062, 0.375, 0.4375, 0.375, 0.4375, 0.5, 0.4062, 0.5, 0.4062, 0.7188, 0.4375, 0.7188, 0.4375, 0.75, 0.4062, 0.75, 0.4062, 0.875, 0.4375, 0.875, 0.4375, 1.0, 0.4062, 1.0, 0.4062, 0.5625, 0.4375, 0.5625, 0.4375, 0.625, 0.4062, 0.625, 0.4062, 0.0625, 0.4375, 0.0625, 0.4375, 0.125, 0.4062, 0.125, 0.4062, 0.5313, 0.4375, 0.5312, 0.4375, 0.5625, 0.4062, 0.5625, 0.4062, 0.125, 0.4375, 0.125, 0.4375, 0.1875, 0.4062, 0.1875, 0.4062, 0.03125, 0.4375, 0.03125, 0.4375, 0.0625, 0.4062, 0.0625, 0.4062, 0.625, 0.4375, 0.625, 0.4375, 0.6875, 0.4062, 0.6875, 0.5313, 0.2188, 0.5469, 0.2187, 0.5469, 0.25, 0.5312, 0.25, 0.5312, 0.375, 0.5469, 0.375, 0.5469, 0.5, 0.5312, 0.5, 0.5313, 0.7188, 0.5469, 0.7187, 0.5469, 0.75, 0.5312, 0.75, 0.5312, 0.875, 0.5469, 0.875, 0.5469, 1.0, 0.5312, 1.0, 0.5312, 0.5625, 0.5469, 0.5625, 0.5469, 0.625, 0.5312, 0.625, 0.5312, 0.0625, 0.5469, 0.0625, 0.5469, 0.125, 0.5312, 0.125, 0.5312, 0.5312, 0.5469, 0.5312, 0.5469, 0.5625, 0.5312, 0.5625, 0.5312, 0.125, 0.5469, 0.125, 0.5469, 0.1875, 0.5312, 0.1875, 0.5312, 0.03125, 0.5469, 0.03125, 0.5469, 0.0625, 0.5312, 0.0625, 0.5312, 0.625, 0.5469, 0.625, 0.5469, 0.6875, 0.5312, 0.6875, 0.375, 0.625, 0.4062, 0.625, 0.4062, 0.6875, 0.375, 0.6875, 0.375, 0.03125, 0.4062, 0.03125, 0.4062, 0.0625, 0.375, 0.0625, 0.375, 0.125, 0.4062, 0.125, 0.4062, 0.1875, 0.375, 0.1875, 0.375, 0.5312, 0.4062, 0.5313, 0.4062, 0.5625, 0.375, 0.5625, 0.375, 0.0625, 0.4062, 0.0625, 0.4062, 0.125, 0.375, 0.125, 0.375, 0.5625, 0.4062, 0.5625, 0.4062, 0.625, 0.375, 0.625, 0.375, 0.875, 0.4062, 0.875, 0.4062, 1.0, 0.375, 1.0, 0.375, 0.7188, 0.4062, 0.7188, 0.4062, 0.75, 0.375, 0.75, 0.375, 0.375, 0.4062, 0.375, 0.4062, 0.5, 0.375, 0.5, 0.375, 0.2188, 0.4062, 0.2188, 0.4062, 0.25, 0.375, 0.25, 0.375, 0.25, 0.4062, 0.25, 0.4062, 0.375, 0.375, 0.375, 0.375, 0.75, 0.4062, 0.75, 0.4062, 0.875, 0.375, 0.875, 0.5312, 0.75, 0.5469, 0.75, 0.5469, 0.875, 0.5312, 0.875, 0.5312, 0.25, 0.5469, 0.25, 0.5469, 0.375, 0.5312, 0.375, 0.4062, 0.75, 0.4375, 0.75, 0.4375, 0.875, 0.4062, 0.875, 0.4062, 0.25, 0.4375, 0.25, 0.4375, 0.375, 0.4062, 0.375, 0.5, 0.75, 0.5312, 0.75, 0.5312, 0.875, 0.5, 0.875, 0.5, 0.25, 0.5312, 0.25, 0.5312, 0.375, 0.5, 0.375, 0.5625, 0.25, 0.5938, 0.25, 0.5938, 0.375, 0.5625, 0.375, 0.5625, 0.75, 0.5938, 0.75, 0.5938, 0.875, 0.5625, 0.875, 0.375, 0.5625, 0.25, 0.5625, 0.25, 0.5625, 0.375, 0.5625, 0.125, 0.6875, 0.25, 0.6875, 0.25, 0.6875, 0.125, 0.6875, 0.125, 0.5312, 0.25, 0.5312, 0.25, 0.5625, 0.125, 0.5625, 0.125, 0.7188, 0.25, 0.7188, 0.25, 0.75, 0.125, 0.75, 0.625, 0.5625, 0.75, 0.5625, 0.75, 0.5625, 0.625, 0.5625, 0.875, 0.6875, 0.75, 0.6875, 0.75, 0.6875, 0.875, 0.6875, 0.625, 0.625, 0.75, 0.625, 0.75, 0.6875, 0.625, 0.6875, 0.625, 0.5625, 0.75, 0.5625, 0.75, 0.625, 0.625, 0.625, 0.875, 0.5, 0.75, 0.5, 0.75, 0.5, 0.875, 0.5, 0.625, 0.75, 0.75, 0.75, 0.75, 0.75, 0.625, 0.75, 0.5938, 0.75, 0.625, 0.75, 0.625, 0.875, 0.5938, 0.875, 0.5938, 0.25, 0.625, 0.25, 0.625, 0.375, 0.5938, 0.375, 0.5469, 0.25, 0.5625, 0.25, 0.5625, 0.375, 0.5469, 0.375, 0.5469, 0.75, 0.5625, 0.75, 0.5625, 0.875, 0.5469, 0.875, 0.375, 0.25, 0.375, 0.375, 0.375, 0.375, 0.375, 0.25, 0.375, 0.75, 0.375, 0.875, 0.375, 0.875, 0.375, 0.75, 0.125, 0.6875, 0.25, 0.6875, 0.25, 0.6875, 0.125, 0.6875, 0.375, 0.5625, 0.25, 0.5625, 0.25, 0.5625, 0.375, 0.5625, 0.375, 0.75, 0.375, 0.875, 0.375, 0.875, 0.375, 0.75, 0.375, 0.25, 0.375, 0.375, 0.375, 0.375, 0.375, 0.25, 0.875, 0.6875, 0.75, 0.6875, 0.75, 0.6875, 0.875, 0.6875, 0.4375, 0.25, 0.5, 0.25, 0.5, 0.375, 0.4375, 0.375, 0.4375, 0.75, 0.5, 0.75, 0.5, 0.875, 0.4375, 0.875, 0.125, 0.625, 0.25, 0.625, 0.25, 0.6875, 0.125, 0.6875, 0.625, 0.5312, 0.75, 0.5312, 0.75, 0.5625, 0.625, 0.5625, 0.125, 0.5625, 0.25, 0.5625, 0.25, 0.625, 0.125, 0.625, 0.625, 0.5625, 0.75, 0.5625, 0.75, 0.5625, 0.625, 0.5625, 0.625, 0.7187, 0.75, 0.7188, 0.75, 0.75, 0.625, 0.75, 0.5625, 0.5, 0.5625, 0.375, 0.5625, 0.375, 0.5625, 0.5, 0.5625, 1.0, 0.5625, 0.875, 0.5625, 0.875, 0.5625, 1.0, 0.5625, 0.5, 0.5625, 0.375, 0.5625, 0.375, 0.5625, 0.5, 0.875, 0.5, 0.75, 0.5, 0.75, 0.5, 0.875, 0.5, 0.5625, 0.25, 0.5938, 0.25, 0.5938, 0.25, 0.5625, 0.25, 0.625, 0.5, 0.5938, 0.5, 0.5938, 0.5, 0.625, 0.5, 0.75, 0.5, 0.625, 0.5, 0.625, 0.5, 0.75, 0.5, 0.5938, 0.5, 0.5625, 0.5, 0.5625, 0.5, 0.5938, 0.5, 0.5938, 0.25, 0.625, 0.25, 0.625, 0.25, 0.5938, 0.25, 0.5625, 0.375, 0.5625, 0.25, 0.5625, 0.25, 0.5625, 0.375, 0.5625, 0.375, 0.5625, 0.25, 0.5625, 0.25, 0.5625, 0.375, 0.5938, 0.25, 0.625, 0.25, 0.625, 0.25, 0.5938, 0.25, 0.5938, 0.5, 0.5625, 0.5, 0.5625, 0.5, 0.5938, 0.5, 0.75, 0.5, 0.625, 0.5, 0.625, 0.5, 0.75, 0.5, 0.625, 0.5, 0.5938, 0.5, 0.5938, 0.5, 0.625, 0.5, 0.5625, 0.25, 0.5938, 0.25, 0.5938, 0.25, 0.5625, 0.25, 0.875, 0.5, 0.75, 0.5, 0.75, 0.5, 0.875, 0.5, 0.5625, 0.5, 0.5625, 0.375, 0.5625, 0.375, 0.5625, 0.5, 0.5625, 0.5, 0.5625, 0.375, 0.5625, 0.375, 0.5625, 0.5, 0.875, 0.5, 0.75, 0.5, 0.75, 0.5, 0.875, 0.5, 0.5625, 0.25, 0.5938, 0.25, 0.5938, 0.25, 0.5625, 0.25, 0.625, 0.5, 0.5938, 0.5, 0.5938, 0.5, 0.625, 0.5, 0.75, 0.5, 0.625, 0.5, 0.625, 0.5, 0.75, 0.5, 0.5938, 0.5, 0.5625, 0.5, 0.5625, 0.5, 0.5938, 0.5, 0.5938, 0.25, 0.625, 0.25, 0.625, 0.25, 0.5938, 0.25, 0.5625, 0.375, 0.5625, 0.25, 0.5625, 0.25, 0.5625, 0.375, 0.5625, 0.5, 0.5625, 0.375, 0.5625, 0.375, 0.5625, 0.5, 0.875, 0.5, 0.75, 0.5, 0.75, 0.5, 0.875, 0.5, 0.5625, 0.25, 0.5938, 0.25, 0.5938, 0.25, 0.5625, 0.25, 0.625, 0.5, 0.5938, 0.5, 0.5938, 0.5, 0.625, 0.5, 0.75, 0.5, 0.625, 0.5, 0.625, 0.5, 0.75, 0.5, 0.5938, 0.5, 0.5625, 0.5, 0.5625, 0.5, 0.5938, 0.5, 0.5938, 0.25, 0.625, 0.25, 0.625, 0.25, 0.5938, 0.25, 0.5625, 0.375, 0.5625, 0.25, 0.5625, 0.25, 0.5625, 0.375, 0.5625, 0.375, 0.5625, 0.25, 0.5625, 0.25, 0.5625, 0.375, 0.5938, 0.25, 0.625, 0.25, 0.625, 0.25, 0.5938, 0.25, 0.5938, 0.5, 0.5625, 0.5, 0.5625, 0.5, 0.5938, 0.5, 0.75, 0.5, 0.625, 0.5, 0.625, 0.5, 0.75, 0.5, 0.625, 0.5, 0.5938, 0.5, 0.5938, 0.5, 0.625, 0.5, 0.5625, 0.25, 0.5938, 0.25, 0.5938, 0.25, 0.5625, 0.25, 0.875, 0.5, 0.75, 0.5, 0.75, 0.5, 0.875, 0.5, 0.5625, 0.5, 0.5625, 0.375, 0.5625, 0.375, 0.5625, 0.5, 0.5625, 0.375, 0.5625, 0.25, 0.5625, 0.25, 0.5625, 0.375, 0.5938, 0.25, 0.625, 0.25, 0.625, 0.25, 0.5938, 0.25, 0.5938, 0.5, 0.5625, 0.5, 0.5625, 0.5, 0.5938, 0.5, 0.75, 0.5, 0.625, 0.5, 0.625, 0.5, 0.75, 0.5, 0.625, 0.5, 0.5938, 0.5, 0.5938, 0.5, 0.625, 0.5, 0.5625, 0.25, 0.5938, 0.25, 0.5938, 0.25, 0.5625, 0.25, 0.875, 0.5, 0.75, 0.5, 0.75, 0.5, 0.875, 0.5, 0.5625, 0.5, 0.5625, 0.375, 0.5625, 0.375, 0.5625, 0.5, 0.5625, 0.5, 0.5625, 0.375, 0.5625, 0.375, 0.5625, 0.5, 0.875, 0.5, 0.75, 0.5, 0.75, 0.5, 0.875, 0.5, 0.5625, 0.25, 0.5938, 0.25, 0.5938, 0.25, 0.5625, 0.25, 0.625, 0.5, 0.5938, 0.5, 0.5938, 0.5, 0.625, 0.5, 0.625, 0.5, 0.75, 0.5, 0.75, 0.5, 0.625, 0.5, 0.5938, 0.5, 0.5625, 0.5, 0.5625, 0.5, 0.5938, 0.5, 0.5938, 0.25, 0.625, 0.25, 0.625, 0.25, 0.5938, 0.25, 0.5625, 0.375, 0.5625, 0.25, 0.5625, 0.25, 0.5625, 0.375, 0.5625, 0.375, 0.5625, 0.25, 0.5625, 0.25, 0.5625, 0.375, 0.5938, 0.25, 0.625, 0.25, 0.625, 0.25, 0.5938, 0.25, 0.5938, 0.5, 0.5625, 0.5, 0.5625, 0.5, 0.5938, 0.5, 0.75, 0.5, 0.625, 0.5, 0.625, 0.5, 0.75, 0.5, 0.625, 0.5, 0.5938, 0.5, 0.5938, 0.5, 0.625, 0.5, 0.5625, 0.25, 0.5938, 0.25, 0.5938, 0.25, 0.5625, 0.25, 0.875, 0.5, 0.75, 0.5, 0.75, 0.5, 0.875, 0.5, 0.5625, 0.5, 0.5625, 0.375, 0.5625, 0.375, 0.5625, 0.5, 0.5625, 0.375, 0.5625, 0.25, 0.5625, 0.25, 0.5625, 0.375, 0.5938, 0.25, 0.625, 0.25, 0.625, 0.25, 0.5938, 0.25, 0.5938, 0.5, 0.5625, 0.5, 0.5625, 0.5, 0.5938, 0.5, 0.75, 0.5, 0.625, 0.5, 0.625, 0.5, 0.75, 0.5, 0.625, 0.5, 0.5938, 0.5, 0.5938, 0.5, 0.625, 0.5, 0.5625, 0.25, 0.5938, 0.25, 0.5938, 0.25, 0.5625, 0.25, 0.875, 0.5, 0.75, 0.5, 0.75, 0.5, 0.875, 0.5, 0.5625, 0.5, 0.5625, 0.375, 0.5625, 0.375, 0.5625, 0.5, 0.5625, 1.0, 0.5625, 0.875, 0.5625, 0.875, 0.5625, 1.0, 0.625, 0.75, 0.75, 0.75, 0.75, 0.75, 0.625, 0.75, 0.625, 0.0, 0.5938, 0.0, 0.5938, 0.0, 0.625, 0.0, 0.5625, 0.75, 0.5938, 0.75, 0.5938, 0.75, 0.5625, 0.75, 0.75, 0.75, 0.875, 0.75, 0.875, 0.75, 0.75, 0.75, 0.5938, 0.75, 0.625, 0.75, 0.625, 0.75, 0.5938, 0.75, 0.5938, 0.0, 0.5625, 0.0, 0.5625, 0.0, 0.5938, 0.0, 0.5625, 0.875, 0.5625, 0.75, 0.5625, 0.75, 0.5625, 0.875, 0.5625, 1.0, 0.5625, 0.875, 0.5625, 0.875, 0.5625, 1.0, 0.625, 0.75, 0.75, 0.75, 0.75, 0.75, 0.625, 0.75, 0.625, 0.0, 0.5938, 0.0, 0.5938, 0.0, 0.625, 0.0, 0.5625, 0.75, 0.5938, 0.75, 0.5938, 0.75, 0.5625, 0.75, 0.75, 0.75, 0.875, 0.75, 0.875, 0.75, 0.75, 0.75, 0.5938, 0.75, 0.625, 0.75, 0.625, 0.75, 0.5938, 0.75, 0.5938, 0.0, 0.5625, 0.0, 0.5625, 0.0, 0.5938, 0.0, 0.5625, 0.875, 0.5625, 0.75, 0.5625, 0.75, 0.5625, 0.875, 0.5625, 0.875, 0.5625, 0.75, 0.5625, 0.75, 0.5625, 0.875, 0.5938, 0.0, 0.5625, 0.0, 0.5625, 0.0, 0.5938, 0.0, 0.5938, 0.75, 0.625, 0.75, 0.625, 0.75, 0.5938, 0.75, 0.75, 0.75, 0.875, 0.75, 0.875, 0.75, 0.75, 0.75, 0.5625, 0.75, 0.5938, 0.75, 0.5938, 0.75, 0.5625, 0.75, 0.625, 0.0, 0.5938, 0.0, 0.5938, 0.0, 0.625, 0.0, 0.625, 0.75, 0.75, 0.75, 0.75, 0.75, 0.625, 0.75, 0.5625, 1.0, 0.5625, 0.875, 0.5625, 0.875, 0.5625, 1.0, 0.5625, 1.0, 0.5625, 0.875, 0.5625, 0.875, 0.5625, 1.0, 0.75, 0.75, 0.75, 0.75, 0.75, 0.75, 0.75, 0.75, 0.625, 0.0, 0.5937, 0.0, 0.5937, 0.0, 0.625, 0.0, 0.5625, 0.75, 0.5938, 0.75, 0.5938, 0.75, 0.5625, 0.75, 0.75, 0.75, 0.875, 0.75, 0.875, 0.75, 0.75, 0.75, 0.5938, 0.75, 0.625, 0.75, 0.625, 0.75, 0.5938, 0.75, 0.5937, 0.0, 0.5625, 0.0, 0.5625, 0.0, 0.5937, 0.0, 0.5625, 0.875, 0.5625, 0.75, 0.5625, 0.75, 0.5625, 0.875, 0.5625, 0.875, 0.5625, 0.75, 0.5625, 0.75, 0.5625, 0.875, 0.5938, 0.0, 0.5625, 0.0, 0.5625, 0.0, 0.5938, 0.0, 0.5938, 0.75, 0.625, 0.75, 0.625, 0.75, 0.5938, 0.75, 0.75, 0.75, 0.875, 0.75, 0.875, 0.75, 0.75, 0.75, 0.5625, 0.75, 0.5938, 0.75, 0.5938, 0.75, 0.5625, 0.75, 0.625, 0.0, 0.5938, 0.0, 0.5938, 0.0, 0.625, 0.0, 0.625, 0.75, 0.75, 0.75, 0.75, 0.75, 0.625, 0.75, 0.5625, 1.0, 0.5625, 0.875, 0.5625, 0.875, 0.5625, 1.0, 0.5625, 0.875, 0.5625, 0.75, 0.5625, 0.75, 0.5625, 0.875, 0.5938, 0.0, 0.5625, 0.0, 0.5625, 0.0, 0.5938, 0.0, 0.5938, 0.75, 0.625, 0.75, 0.625, 0.75, 0.5938, 0.75, 0.75, 0.75, 0.875, 0.75, 0.875, 0.75, 0.75, 0.75, 0.5625, 0.75, 0.5938, 0.75, 0.5938, 0.75, 0.5625, 0.75, 0.625, 0.0, 0.5938, 0.0, 0.5938, 0.0, 0.625, 0.0, 0.625, 0.75, 0.75, 0.75, 0.75, 0.75, 0.625, 0.75, 0.5625, 1.0, 0.5625, 0.875, 0.5625, 0.875, 0.5625, 1.0, 0.5625, 1.0, 0.5625, 0.875, 0.5625, 0.875, 0.5625, 1.0, 0.625, 0.75, 0.75, 0.75, 0.75, 0.75, 0.625, 0.75, 0.625, 0.0, 0.5938, 0.0, 0.5938, 0.0, 0.625, 0.0, 0.5625, 0.75, 0.5938, 0.75, 0.5938, 0.75, 0.5625, 0.75, 0.75, 0.75, 0.875, 0.75, 0.875, 0.75, 0.75, 0.75, 0.5938, 0.75, 0.625, 0.75, 0.625, 0.75, 0.5938, 0.75, 0.5938, 0.0, 0.5625, 0.0, 0.5625, 0.0, 0.5938, 0.0, 0.5625, 0.875, 0.5625, 0.75, 0.5625, 0.75, 0.5625, 0.875, 0.5625, 0.875, 0.5625, 0.75, 0.5625, 0.75, 0.5625, 0.875, 0.5938, 0.0, 0.5625, 0.0, 0.5625, 0.0, 0.5937, 0.0, 0.5938, 0.75, 0.625, 0.75, 0.625, 0.75, 0.5938, 0.75, 0.75, 0.75, 0.875, 0.75, 0.875, 0.75, 0.75, 0.75, 0.5625, 0.75, 0.5938, 0.75, 0.5938, 0.75, 0.5625, 0.75, 0.625, 0.0, 0.5938, 0.0, 0.5937, 0.0, 0.625, 0.0, 0.625, 0.75, 0.75, 0.75, 0.75, 0.75, 0.625, 0.75, 0.5625, 1.0, 0.5625, 0.875, 0.5625, 0.875, 0.5625, 1.0, 0.5625, 0.875, 0.5625, 0.75, 0.5625, 0.75, 0.5625, 0.875, 0.5938, 0.0, 0.5625, 0.0, 0.5625, 0.0, 0.5938, 0.0, 0.5938, 0.75, 0.625, 0.75, 0.625, 0.75, 0.5938, 0.75, 0.75, 0.75, 0.875, 0.75, 0.875, 0.75, 0.75, 0.75, 0.5625, 0.75, 0.5938, 0.75, 0.5938, 0.75, 0.5625, 0.75, 0.625, 0.0, 0.5938, 0.0, 0.5938, 0.0, 0.625, 0.0, 0.625, 0.75, 0.75, 0.75, 0.75, 0.75, 0.625, 0.75, 0.5625, 1.0, 0.5625, 0.875, 0.5625, 0.875, 0.5625, 1.0, 0.75, 0.5, 0.625, 0.5, 0.625, 0.5, 0.75, 0.5, 0.625, 0.75, 0.75, 0.75, 0.75, 0.75, 0.625, 0.75, 0.75, 0.75, 0.625, 0.75, 0.625, 0.75, 0.75, 0.75, 0.625, 0.5, 0.625, 0.5, 0.625, 0.5, 0.625, 0.5, 0.75, 0.5, 0.75, 0.5, 0.75, 0.5, 0.75, 0.5, 0.625, 0.75, 0.75, 0.75, 0.75, 0.75, 0.625, 0.75, 0.625, 0.75, 0.625, 0.75, 0.625, 0.75, 0.625, 0.75, 0.75, 0.5, 0.625, 0.5, 0.625, 0.5, 0.75, 0.5, 0.75, 0.5, 0.625, 0.5, 0.625, 0.5, 0.75, 0.5, 0.75, 0.5, 0.75, 0.5, 0.75, 0.5, 0.75, 0.5, 0.625, 0.5, 0.625, 0.5, 0.625, 0.5, 0.625, 0.5, 0.625, 0.5, 0.75, 0.5, 0.75, 0.5, 0.625, 0.5, 0.625, 0.5, 0.75, 0.5, 0.75, 0.5, 0.625, 0.5, 0.625, 0.5, 0.625, 0.5, 0.625, 0.5, 0.625, 0.5, 0.75, 0.5, 0.75, 0.5, 0.75, 0.5, 0.75, 0.5, 0.75, 0.5, 0.625, 0.5, 0.625, 0.5, 0.75, 0.5, 0.625, 0.75, 0.625, 0.75, 0.625, 0.75, 0.625, 0.75, 0.625, 0.75, 0.75, 0.75, 0.75, 0.75, 0.625, 0.75, 0.75, 0.75, 0.625, 0.75, 0.625, 0.75, 0.75, 0.75, 0.75, 0.75, 0.75, 0.75, 0.75, 0.75, 0.75, 0.75, 0.75, 0.75, 0.75, 0.75, 0.75, 0.75, 0.75, 0.75, 0.75, 0.75, 0.625, 0.75, 0.625, 0.75, 0.75, 0.75, 0.625, 0.75, 0.75, 0.75, 0.75, 0.75, 0.625, 0.75, 0.625, 0.75, 0.625, 0.75, 0.625, 0.75, 0.625, 0.75, 0.5625, 1.0, 0.5625, 0.875, 0.5625, 0.875, 0.5625, 1.0, 0.625, 0.75, 0.75, 0.75, 0.75, 0.75, 0.625, 0.75, 0.625, 0.0, 0.5937, 0.0, 0.5937, 0.0, 0.625, 0.0, 0.5625, 0.75, 0.5938, 0.75, 0.5938, 0.75, 0.5625, 0.75, 0.75, 0.75, 0.875, 0.75, 0.875, 0.75, 0.75, 0.75, 0.5938, 0.75, 0.625, 0.75, 0.625, 0.75, 0.5938, 0.75, 0.5937, 0.0, 0.5625, 0.0, 0.5625, 0.0, 0.5937, 0.0, 0.5625, 0.875, 0.5625, 0.75, 0.5625, 0.75, 0.5625, 0.875, 0.5625, 0.5, 0.5625, 0.375, 0.5625, 0.375, 0.5625, 0.5, 0.875, 0.5, 0.75, 0.5, 0.75, 0.5, 0.875, 0.5, 0.5625, 0.25, 0.5938, 0.25, 0.5938, 0.25, 0.5625, 0.25, 0.625, 0.5, 0.5938, 0.5, 0.5938, 0.5, 0.625, 0.5, 0.75, 0.5, 0.625, 0.5, 0.625, 0.5, 0.75, 0.5, 0.5938, 0.5, 0.5625, 0.5, 0.5625, 0.5, 0.5938, 0.5, 0.5938, 0.25, 0.625, 0.25, 0.625, 0.25, 0.5938, 0.25, 0.5625, 0.375, 0.5625, 0.25, 0.5625, 0.25, 0.5625, 0.375, 0.625, 0.6875, 0.75, 0.6875, 0.75, 0.7188, 0.625, 0.7187, 0.125, 0.6875, 0.25, 0.6875, 0.25, 0.7188, 0.125, 0.7188, 0.375, 0.6875, 0.4062, 0.6875, 0.4062, 0.7188, 0.375, 0.7188, 0.375, 0.0, 0.4062, 0.0, 0.4062, 0.03125, 0.375, 0.03125, 0.5312, 0.0, 0.5469, 0.0, 0.5469, 0.03125, 0.5312, 0.03125, 0.5312, 0.6875, 0.5469, 0.6875, 0.5469, 0.7187, 0.5313, 0.7188, 0.4062, 0.0, 0.4375, 0.0, 0.4375, 0.03125, 0.4062, 0.03125, 0.4062, 0.6875, 0.4375, 0.6875, 0.4375, 0.7188, 0.4062, 0.7188, 0.5, 0.0, 0.5312, 0.0, 0.5312, 0.03125, 0.5, 0.03125, 0.5, 0.6875, 0.5312, 0.6875, 0.5313, 0.7188, 0.5, 0.7188, 0.5625, 0.6875, 0.5938, 0.6875, 0.5938, 0.7188, 0.5625, 0.7188, 0.5625, 0.0, 0.5938, 0.0, 0.5938, 0.03125, 0.5625, 0.03125, 0.375, 0.75, 0.375, 0.7188, 0.375, 0.7188, 0.375, 0.75, 0.375, 0.6875, 0.375, 0.7188, 0.375, 0.7188, 0.375, 0.6875, 0.375, 0.6875, 0.375, 0.7187, 0.375, 0.7188, 0.375, 0.6875, 0.375, 0.0, 0.375, 0.03125, 0.375, 0.03125, 0.375, 0.0, 0.25, 0.6875, 0.375, 0.6875, 0.375, 0.7188, 0.25, 0.7188, 0.5469, 0.6875, 0.5625, 0.6875, 0.5625, 0.7188, 0.5469, 0.7187, 0.5469, 0.0, 0.5625, 0.0, 0.5625, 0.03125, 0.5469, 0.03125, 0.375, 0.6875, 0.375, 0.7187, 0.375, 0.7188, 0.375, 0.6875, 0.4375, 0.6875, 0.5, 0.6875, 0.5, 0.7188, 0.4375, 0.7188, 0.4375, 0.0, 0.5, 0.0, 0.5, 0.03125, 0.4375, 0.03125, 0.5938, 0.0, 0.625, 0.0, 0.625, 0.03125, 0.5938, 0.03125, 0.75, 0.6875, 0.875, 0.6875, 0.875, 0.7188, 0.75, 0.7188, 0.375, 0.0, 0.375, 0.03125, 0.375, 0.03125, 0.375, 0.0, 0.5938, 0.6875, 0.625, 0.6875, 0.625, 0.7187, 0.5938, 0.7188, 0.625, 0.5, 0.75, 0.5, 0.75, 0.5312, 0.625, 0.5312, 0.125, 0.5, 0.25, 0.5, 0.25, 0.5312, 0.125, 0.5312, 0.375, 0.1875, 0.4062, 0.1875, 0.4062, 0.2188, 0.375, 0.2188, 0.375, 0.5, 0.4062, 0.5, 0.4062, 0.5313, 0.375, 0.5312, 0.5312, 0.5, 0.5469, 0.5, 0.5469, 0.5312, 0.5312, 0.5312, 0.5312, 0.1875, 0.5469, 0.1875, 0.5469, 0.2187, 0.5313, 0.2188, 0.4062, 0.5, 0.4375, 0.5, 0.4375, 0.5312, 0.4062, 0.5313, 0.4062, 0.1875, 0.4375, 0.1875, 0.4375, 0.2187, 0.4062, 0.2188, 0.5, 0.5, 0.5312, 0.5, 0.5312, 0.5312, 0.5, 0.5312, 0.5, 0.1875, 0.5312, 0.1875, 0.5313, 0.2188, 0.5, 0.2188, 0.5625, 0.1875, 0.5938, 0.1875, 0.5938, 0.2188, 0.5625, 0.2188, 0.5625, 0.5, 0.5938, 0.5, 0.5938, 0.5312, 0.5625, 0.5312, 0.375, 0.5, 0.375, 0.5312, 0.375, 0.5312, 0.375, 0.5, 0.375, 0.5, 0.375, 0.5312, 0.375, 0.5312, 0.375, 0.5, 0.375, 0.5625, 0.375, 0.5312, 0.375, 0.5312, 0.375, 0.5625, 0.375, 0.1875, 0.375, 0.2188, 0.375, 0.2188, 0.375, 0.1875, 0.25, 0.5, 0.375, 0.5, 0.375, 0.5312, 0.25, 0.5312, 0.5469, 0.1875, 0.5625, 0.1875, 0.5625, 0.2188, 0.5469, 0.2187, 0.5469, 0.5, 0.5625, 0.5, 0.5625, 0.5312, 0.5469, 0.5312, 0.375, 0.5, 0.375, 0.5312, 0.375, 0.5312, 0.375, 0.5, 0.4375, 0.1875, 0.5, 0.1875, 0.5, 0.2188, 0.4375, 0.2187, 0.4375, 0.5, 0.5, 0.5, 0.5, 0.5312, 0.4375, 0.5312, 0.75, 0.5, 0.875, 0.5, 0.875, 0.5312, 0.75, 0.5312, 0.375, 0.1875, 0.375, 0.2187, 0.375, 0.2188, 0.375, 0.1875, 0.5938, 0.5, 0.625, 0.5, 0.625, 0.5312, 0.5938, 0.5312, 0.5938, 0.1875, 0.625, 0.1875, 0.625, 0.2188, 0.5938, 0.2188, 0.375, 0.1875, 0.375, 0.2188, 0.375, 0.2187, 0.375, 0.1875, 0.375, 0.5, 0.375, 0.5313, 0.375, 0.5312, 0.375, 0.5, 0.375, 0.5625, 0.25, 0.5625, 0.25, 0.5625, 0.375, 0.5625, 0.375, 0.25, 0.375, 0.375, 0.375, 0.375, 0.375, 0.25, 0.375, 0.375, 0.375, 0.5, 0.375, 0.5, 0.375, 0.375, 0.25, 0.5625, 0.125, 0.5625, 0.125, 0.5625, 0.25, 0.5625, 0.375, 0.5313, 0.375, 0.5625, 0.375, 0.5625, 0.375, 0.5312, 0.375, 0.2188, 0.375, 0.25, 0.375, 0.25, 0.375, 0.2187, 0.375, 0.2188, 0.375, 0.25, 0.375, 0.25, 0.375, 0.2188, 0.375, 0.5312, 0.375, 0.5625, 0.375, 0.5625, 0.375, 0.5312, 0.25, 0.5625, 0.125, 0.5625, 0.125, 0.5625, 0.25, 0.5625, 0.375, 0.375, 0.375, 0.5, 0.375, 0.5, 0.375, 0.375, 0.375, 0.25, 0.375, 0.375, 0.375, 0.375, 0.375, 0.25, 0.375, 0.5625, 0.25, 0.5625, 0.25, 0.5625, 0.375, 0.5625, 0.375, 0.5, 0.375, 0.5312, 0.375, 0.5312, 0.375, 0.5, 0.375, 0.1875, 0.375, 0.2188, 0.375, 0.2188, 0.375, 0.1875, 0.375, 0.1875, 0.375, 0.2187, 0.375, 0.2187, 0.375, 0.1875, 0.375, 0.5, 0.375, 0.5312, 0.375, 0.5312, 0.375, 0.5, 0.375, 0.5625, 0.25, 0.5625, 0.25, 0.5625, 0.375, 0.5625, 0.375, 0.25, 0.375, 0.375, 0.375, 0.375, 0.375, 0.25, 0.375, 0.375, 0.375, 0.5, 0.375, 0.5, 0.375, 0.375, 0.25, 0.5625, 0.125, 0.5625, 0.125, 0.5625, 0.25, 0.5625, 0.375, 0.5312, 0.375, 0.5625, 0.375, 0.5625, 0.375, 0.5312, 0.375, 0.2187, 0.375, 0.25, 0.375, 0.25, 0.375, 0.2187, 0.375, 0.2187, 0.375, 0.25, 0.375, 0.25, 0.375, 0.2187, 0.375, 0.5312, 0.375, 0.5625, 0.375, 0.5625, 0.375, 0.5312, 0.25, 0.5625, 0.125, 0.5625, 0.125, 0.5625, 0.25, 0.5625, 0.375, 0.375, 0.375, 0.5, 0.375, 0.5, 0.375, 0.375, 0.375, 0.25, 0.375, 0.375, 0.375, 0.375, 0.375, 0.25, 0.375, 0.5625, 0.25, 0.5625, 0.25, 0.5625, 0.375, 0.5625, 0.375, 0.5, 0.375, 0.5312, 0.375, 0.5312, 0.375, 0.5, 0.375, 0.1875, 0.375, 0.2187, 0.375, 0.2187, 0.375, 0.1875, 0.375, 0.2188, 0.375, 0.25, 0.375, 0.25, 0.375, 0.2188, 0.375, 0.5312, 0.375, 0.5625, 0.375, 0.5625, 0.375, 0.5313, 0.25, 0.5625, 0.125, 0.5625, 0.125, 0.5625, 0.25, 0.5625, 0.375, 0.375, 0.375, 0.5, 0.375, 0.5, 0.375, 0.375, 0.375, 0.25, 0.375, 0.375, 0.375, 0.375, 0.375, 0.25, 0.375, 0.5625, 0.25, 0.5625, 0.25, 0.5625, 0.375, 0.5625, 0.375, 0.5, 0.375, 0.5312, 0.375, 0.5313, 0.375, 0.5, 0.375, 0.1875, 0.375, 0.2188, 0.375, 0.2188, 0.375, 0.1875, 0.375, 0.0, 0.375, 0.03125, 0.375, 0.03125, 0.375, 0.0, 0.375, 0.6875, 0.375, 0.7187, 0.375, 0.7187, 0.375, 0.6875, 0.125, 0.6875, 0.25, 0.6875, 0.25, 0.6875, 0.125, 0.6875, 0.375, 0.75, 0.375, 0.875, 0.375, 0.875, 0.375, 0.75, 0.375, 0.875, 0.375, 1.0, 0.375, 1.0, 0.375, 0.875, 0.25, 0.6875, 0.375, 0.6875, 0.375, 0.6875, 0.25, 0.6875, 0.375, 0.7187, 0.375, 0.75, 0.375, 0.75, 0.375, 0.7187, 0.375, 0.03125, 0.375, 0.0625, 0.375, 0.0625, 0.375, 0.03125, 0.375, 0.03125, 0.375, 0.0625, 0.375, 0.0625, 0.375, 0.03125, 0.375, 0.7188, 0.375, 0.75, 0.375, 0.75, 0.375, 0.7187, 0.25, 0.6875, 0.375, 0.6875, 0.375, 0.6875, 0.25, 0.6875, 0.375, 0.875, 0.375, 1.0, 0.375, 1.0, 0.375, 0.875, 0.375, 0.75, 0.375, 0.875, 0.375, 0.875, 0.375, 0.75, 0.125, 0.6875, 0.25, 0.6875, 0.25, 0.6875, 0.125, 0.6875, 0.375, 0.6875, 0.375, 0.7188, 0.375, 0.7187, 0.375, 0.6875, 0.375, 0.0, 0.375, 0.03125, 0.375, 0.03125, 0.375, 0.0, 0.375, 0.0, 0.375, 0.03125, 0.375, 0.03125, 0.375, 0.0, 0.375, 0.6875, 0.375, 0.7187, 0.375, 0.7187, 0.375, 0.6875, 0.125, 0.6875, 0.25, 0.6875, 0.25, 0.6875, 0.125, 0.6875, 0.375, 0.75, 0.375, 0.875, 0.375, 0.875, 0.375, 0.75, 0.375, 0.875, 0.375, 1.0, 0.375, 1.0, 0.375, 0.875, 0.25, 0.6875, 0.375, 0.6875, 0.375, 0.6875, 0.25, 0.6875, 0.375, 0.7187, 0.375, 0.75, 0.375, 0.75, 0.375, 0.7187, 0.375, 0.03125, 0.375, 0.0625, 0.375, 0.0625, 0.375, 0.03125, 0.375, 0.03125, 0.375, 0.0625, 0.375, 0.0625, 0.375, 0.03125, 0.375, 0.7187, 0.375, 0.75, 0.375, 0.75, 0.375, 0.7187, 0.25, 0.6875, 0.375, 0.6875, 0.375, 0.6875, 0.25, 0.6875, 0.375, 0.875, 0.375, 1.0, 0.375, 1.0, 0.375, 0.875, 0.375, 0.75, 0.375, 0.875, 0.375, 0.875, 0.375, 0.75, 0.125, 0.6875, 0.25, 0.6875, 0.25, 0.6875, 0.125, 0.6875, 0.375, 0.6875, 0.375, 0.7187, 0.375, 0.7187, 0.375, 0.6875, 0.375, 0.0, 0.375, 0.03125, 0.375, 0.03125, 0.375, 0.0, 0.375, 0.03125, 0.375, 0.0625, 0.375, 0.0625, 0.375, 0.03125, 0.375, 0.7187, 0.375, 0.75, 0.375, 0.75, 0.375, 0.7187, 0.25, 0.6875, 0.375, 0.6875, 0.375, 0.6875, 0.25, 0.6875, 0.375, 0.875, 0.375, 1.0, 0.375, 1.0, 0.375, 0.875, 0.375, 0.75, 0.375, 0.875, 0.375, 0.875, 0.375, 0.75, 0.125, 0.6875, 0.25, 0.6875, 0.25, 0.6875, 0.125, 0.6875, 0.375, 0.6875, 0.375, 0.7187, 0.375, 0.7187, 0.375, 0.6875, 0.375, 0.0, 0.375, 0.03125, 0.375, 0.03125, 0.375, 0.0, 0.375, 0.5625, 0.375, 0.5312, 0.375, 0.5312, 0.375, 0.5625, 0.375, 0.5, 0.375, 0.5312, 0.375, 0.5312, 0.375, 0.5, 0.375, 0.5, 0.375, 0.5, 0.375, 0.5, 0.375, 0.5, 0.375, 0.5312, 0.375, 0.5625, 0.375, 0.5625, 0.375, 0.5312, 0.375, 0.5625, 0.375, 0.5625, 0.375, 0.5625, 0.375, 0.5625, 0.375, 0.5312, 0.375, 0.5, 0.375, 0.5, 0.375, 0.5312, 0.375, 0.6875, 0.375, 0.7188, 0.375, 0.7188, 0.375, 0.6875, 0.375, 0.75, 0.375, 0.7188, 0.375, 0.7188, 0.375, 0.75, 0.375, 0.7188, 0.375, 0.6875, 0.375, 0.6875, 0.375, 0.7188, 0.375, 0.6875, 0.375, 0.6875, 0.375, 0.6875, 0.375, 0.6875, 0.375, 0.7188, 0.375, 0.75, 0.375, 0.75, 0.375, 0.7188, 0.375, 0.75, 0.375, 0.75, 0.375, 0.75, 0.375, 0.75, 0.375, 0.75, 0.375, 0.75, 0.375, 0.75, 0.375, 0.75, 0.375, 0.6875, 0.375, 0.6875, 0.375, 0.6875, 0.375, 0.6875, 0.375, 0.0, 0.375, 0.03125, 0.375, 0.03125, 0.375, 0.0, 0.375, 0.6875, 0.375, 0.7188, 0.375, 0.7187, 0.375, 0.6875, 0.375, 0.75, 0.375, 0.875, 0.375, 0.875, 0.375, 0.75, 0.125, 0.6875, 0.25, 0.6875, 0.25, 0.6875, 0.125, 0.6875, 0.375, 0.6875, 0.375, 0.6875, 0.375, 0.6875, 0.375, 0.6875, 0.375, 0.7188, 0.375, 0.75, 0.375, 0.75, 0.375, 0.7187, 0.25, 0.6875, 0.375, 0.6875, 0.375, 0.6875, 0.25, 0.6875, 0.375, 0.03125, 0.375, 0.0625, 0.375, 0.0625, 0.375, 0.03125, 0.375, 0.75, 0.375, 0.75, 0.375, 0.75, 0.375, 0.75, 0.375, 0.875, 0.375, 1.0, 0.375, 1.0, 0.375, 0.875, 0.375, 0.5625, 0.375, 0.5625, 0.375, 0.5625, 0.375, 0.5625, 0.375, 0.5, 0.375, 0.5, 0.375, 0.5, 0.375, 0.5, 0.375, 0.1875, 0.375, 0.2188, 0.375, 0.2188, 0.375, 0.1875, 0.375, 0.5, 0.375, 0.5312, 0.375, 0.5312, 0.375, 0.5, 0.375, 0.25, 0.375, 0.375, 0.375, 0.375, 0.375, 0.25, 0.375, 0.5625, 0.25, 0.5625, 0.25, 0.5625, 0.375, 0.5625, 0.375, 0.5, 0.375, 0.5, 0.375, 0.5, 0.375, 0.5, 0.375, 0.5625, 0.375, 0.5625, 0.375, 0.5625, 0.375, 0.5625, 0.375, 0.5312, 0.375, 0.5625, 0.375, 0.5625, 0.375, 0.5312, 0.25, 0.5625, 0.125, 0.5625, 0.125, 0.5625, 0.25, 0.5625, 0.375, 0.2188, 0.375, 0.25, 0.375, 0.25, 0.375, 0.2188, 0.375, 0.375, 0.375, 0.5, 0.375, 0.5, 0.375, 0.375, 0.875, 0.6875, 0.75, 0.6875, 0.75, 0.6875, 0.875, 0.6875, 0.625, 0.5625, 0.75, 0.5625, 0.75, 0.5625, 0.625, 0.5625, 0.625, 0.625, 0.625, 0.5625, 0.625, 0.5625, 0.625, 0.625, 0.625, 0.6875, 0.625, 0.625, 0.625, 0.625, 0.625, 0.6875, 0.75, 0.5625, 0.875, 0.5625, 0.875, 0.5625, 0.75, 0.5625, 0.75, 0.6875, 0.625, 0.6875, 0.625, 0.6875, 0.75, 0.6875, 0.625, 0.5625, 0.625, 0.5625, 0.625, 0.5625, 0.625, 0.5625, 0.625, 0.1875, 0.625, 0.125, 0.625, 0.125, 0.625, 0.1875, 0.625, 0.125, 0.625, 0.0625, 0.625, 0.0625, 0.625, 0.125, 0.625, 0.6875, 0.625, 0.6875, 0.625, 0.6875, 0.625, 0.6875])
me_cube_001.use_remesh_fix_poles = True
me_cube_001.use_remesh_preserve_attributes = False
me_cube_001.use_mirror_x = True
me_cube_001.use_mirror_y = True
me_cube_001.update()

# ---- objects
ob_cube = bpy.data.objects.new('Cube', me_cube_001)

# ---- transforms, parenting, visibility, modifiers, constraints
ob_cube.location = (0.0, 0.0, 0.0)
ob_cube.use_mesh_mirror_x = True
ob_cube.use_mesh_mirror_y = True

# ---- collection membership
col_collection.objects.link(ob_cube)

# ---- scene / render settings (as saved in the file)
scene.frame_start = 1; scene.frame_end = 250; scene.frame_set(1)
scene.render.engine = 'BLENDER_EEVEE_NEXT'
scene.cycles.use_denoising = False
scene.cycles.samples = 128
scene.cycles.sampling_pattern = 'TABULATED_SOBOL'
scene.cycles.use_adaptive_sampling = False
scene.cycles.use_light_tree = False
scene.view_settings.view_transform = 'Filmic'
bpy.context.view_layer.update()

# ---- added for rendering (the .blend has no active camera and no usable light): camera, sun
cam_auto = bpy.data.cameras.new('AutoCamera')
cam_auto.lens = 50.0
cam_auto.sensor_width = 36.0
cam_auto.clip_end = 1000.0
ob_auto_camera = bpy.data.objects.new('AutoCamera', cam_auto)
scene.collection.objects.link(ob_auto_camera)
ob_auto_camera.location = (8.46796, -9.87757, 5.41783)
ob_auto_camera.rotation_euler = (1.09748, -7.21219e-08, 0.694738)
scene.camera = ob_auto_camera
light_auto_sun = bpy.data.lights.new('AutoSun', 'SUN')
light_auto_sun.energy = 3.0
light_auto_sun.angle = 0.0523599
ob_auto_sun = bpy.data.objects.new('AutoSun', light_auto_sun)
scene.collection.objects.link(ob_auto_sun)
ob_auto_sun.rotation_euler = (0.872665, 0.174533, 0.523599)
bpy.context.view_layer.update()
